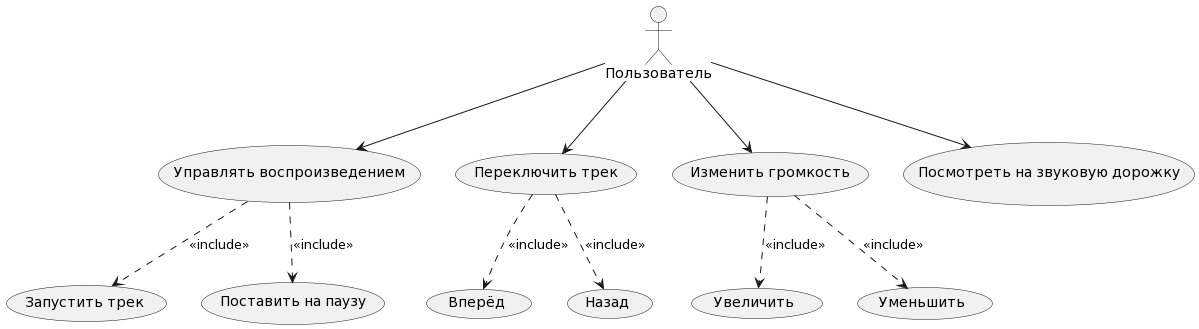

The diagram above was rendered by PlantUML. Its source (embedded in the PNG):
@startuml
:Пользователь: --> (1)

:Пользователь: --> (2)

:Пользователь: --> (3)

:Пользователь: --> (4)

(1) as "Управлять воспроизведением"

(2) as "Переключить трек"

(3) as "Изменить громкость"

(4) as "Посмотреть на звуковую дорожку"

(1) ..> (Запустить трек): <<include>>

(1) ..> (Поставить на паузу): <<include>>

(2) ..> (Вперёд): <<include>>

(2) ..> (Назад): <<include>>

(3) ..> (Увеличить): <<include>>

(3) ..> (Уменьшить): <<include>>
@enduml